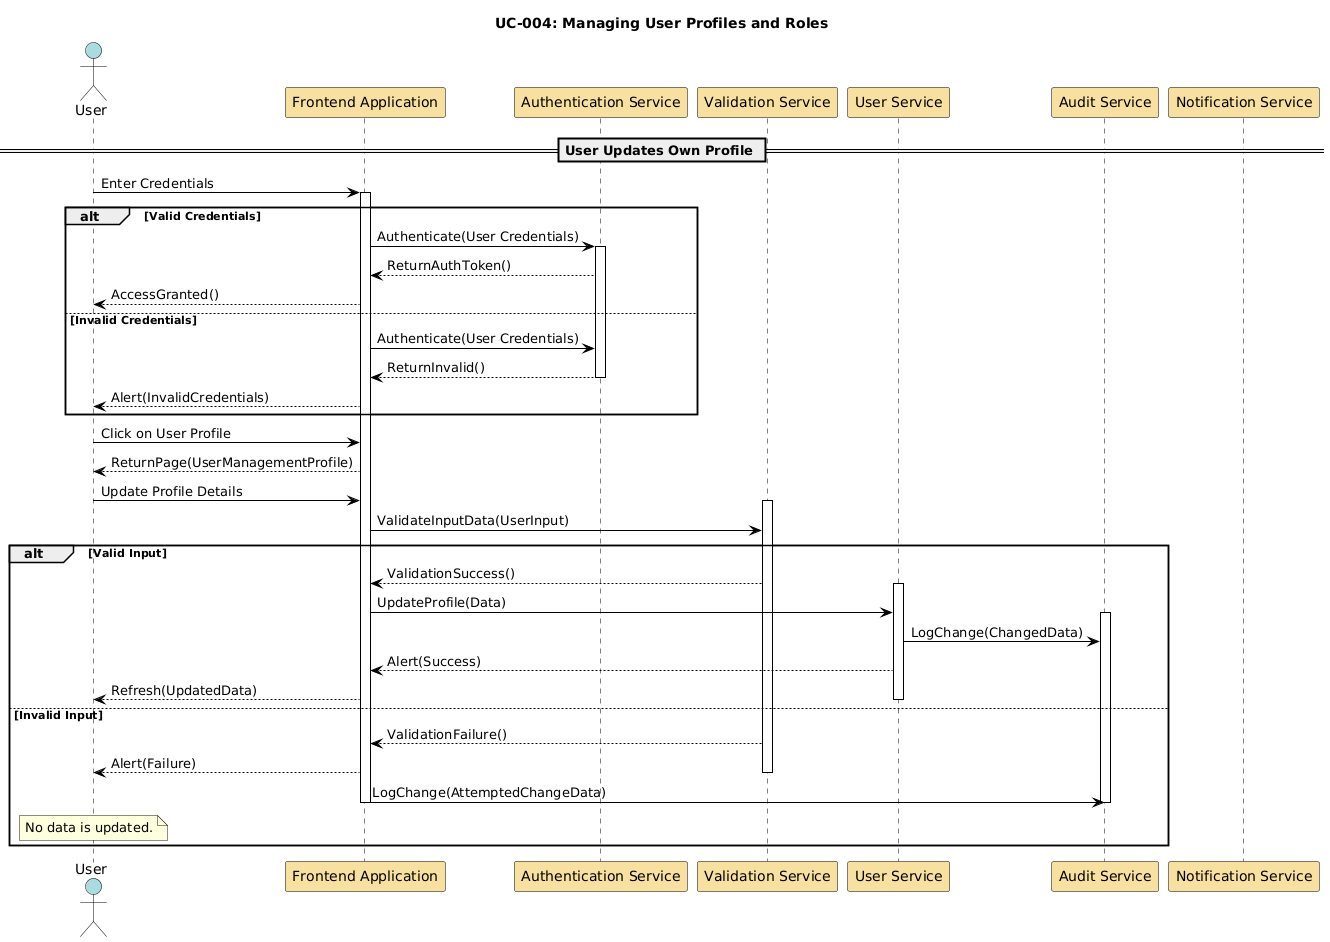

The diagram above was rendered by PlantUML. Its source (embedded in the PNG):
@startuml
' Define skin parameters for styling
skinparam sequence {
    ActorBorderColor Black
    ActorBackgroundColor #A9DCDF
    ParticipantBorderColor Black
    ParticipantBackgroundColor #F8E1A0
    LifeLineBorderColor Black
    LifeLineBackgroundColor White
    NoteBorderColor Black
    NoteBackgroundColor #FEFECE
    ArrowColor Black
    ArrowThickness 1
    ActivationBorderColor Black
    ActivationBackgroundColor #B3E2CD
}

title UC-004: Managing User Profiles and Roles

' Define actors and participants
actor User #A9DCDF
participant "Frontend Application" as FrontendApp #F8E1A0
participant "Authentication Service" as AuthService #F8E1A0
participant "Validation Service" as ValidationService #F8E1A0
participant "User Service" as UserService #F8E1A0
participant "Audit Service" as AuditService #F8E1A0
participant "Notification Service" as NotificationService #F8E1A0

== User Updates Own Profile ==

User -> FrontendApp: Enter Credentials
activate FrontendApp
alt Valid Credentials
    FrontendApp -> AuthService: Authenticate(User Credentials)
    activate AuthService
    AuthService --> FrontendApp: ReturnAuthToken()
    FrontendApp --> User: AccessGranted()
else Invalid Credentials
    FrontendApp -> AuthService: Authenticate(User Credentials)
    AuthService --> FrontendApp: ReturnInvalid()
    deactivate AuthService
    FrontendApp --> User: Alert(InvalidCredentials)
end

User -> FrontendApp: Click on User Profile
FrontendApp --> User: ReturnPage(UserManagementProfile)
User -> FrontendApp: Update Profile Details
activate ValidationService
FrontendApp -> ValidationService: ValidateInputData(UserInput)

alt Valid Input
    ValidationService --> FrontendApp: ValidationSuccess()
    activate UserService
    FrontendApp -> UserService: UpdateProfile(Data)
    activate AuditService
    UserService -> AuditService: LogChange(ChangedData)
    UserService --> FrontendApp: Alert(Success)
    
    FrontendApp --> User: Refresh(UpdatedData)
    deactivate UserService
else Invalid Input
    ValidationService --> FrontendApp: ValidationFailure()
    FrontendApp --> User: Alert(Failure)
    deactivate ValidationService
    FrontendApp -> AuditService: LogChange(AttemptedChangeData)
    note over User
    No data is updated.
    end note
    deactivate AuditService
    deactivate FrontendApp
end
@enduml